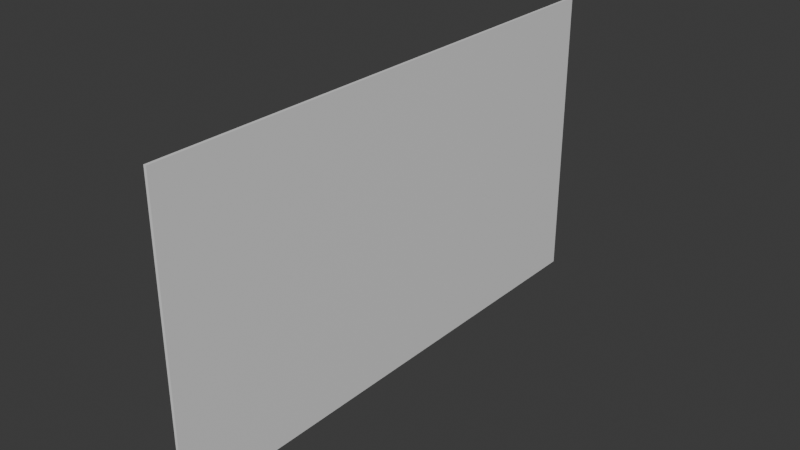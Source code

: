 # Source: Gen_Pop_Left.blend  (saved by Blender 4.4.30; exported with 4.5.12 LTS)
import bpy
from mathutils import Matrix  # noqa: F401  (used for matrix-valued properties, if any)

bpy.ops.wm.read_factory_settings(use_empty=True)
scene = bpy.context.scene
scene.name = 'Scene'

# ---- collections
col_collection = bpy.data.collections.new('Collection'); scene.collection.children.link(col_collection)

# ---- images (referenced by path relative to the original .blend; pixels are not part of the script)
import os
ASSET_DIR = os.environ.get("B2B_ASSET_DIR", "")  # directory of the original .blend (textures are referenced by path, not embedded)
HERE = os.path.dirname(os.path.abspath(__file__))  # packed textures are extracted next to this script under _unpacked/

def load_image(name, relpath, width, height, colorspace="sRGB"):
    """Load a texture the original file referenced (path relative to the .blend, or extracted next to this script)."""
    p = next((c for c in (os.path.join(HERE, relpath), os.path.join(ASSET_DIR, relpath)) if relpath and os.path.exists(c)), "")
    if p:
        img = bpy.data.images.load(p, check_existing=True)
        img.name = name
    else:  # same state as the original file: an image datablock whose file is absent (Cycles renders it pink)
        img = bpy.data.images.new(name, width, height)
        img.source = "FILE"
        img.filepath = "//" + (relpath or name)
    img.colorspace_settings.name = colorspace
    return img
img_gen_pop_left_png = load_image('Gen Pop Left.png', 'Gen Pop Left.png', 1024, 1024, 'sRGB')

# ---- materials (node trees are filled in below, after node groups)
mat_material = bpy.data.materials.new('Material')
mat_material.alpha_threshold = 0.0
mat_material.roughness = 0.5
mat_material.line_color = (0.0, 0.0, 0.0, 1.0)
mat_material_001 = bpy.data.materials.new('Material.001')

# ---- material node trees
mat_material.use_nodes = True; mat_material.node_tree.nodes.clear()
_N = mat_material.node_tree.nodes; _L = mat_material.node_tree.links
n0 = _N.new('ShaderNodeOutputMaterial'); n0.name = 'Material Output'; n0.location = (300, 300)
n1 = _N.new('ShaderNodeBsdfPrincipled'); n1.name = 'Principled BSDF'; n1.location = (10, 300)
n1.inputs[3].default_value = 1.45
_L.new(n1.outputs[0], n0.inputs[0])
n0.is_active_output = True
mat_material_001.use_nodes = True; mat_material_001.node_tree.nodes.clear()
_N = mat_material_001.node_tree.nodes; _L = mat_material_001.node_tree.links
n0 = _N.new('ShaderNodeBsdfPrincipled'); n0.name = 'Principled BSDF'; n0.location = (10, 300)
n1 = _N.new('ShaderNodeOutputMaterial'); n1.name = 'Material Output'; n1.location = (300, 300)
n2 = _N.new('ShaderNodeTexImage'); n2.name = 'Image Texture'; n2.location = (-280, 271)
n2.image = img_gen_pop_left_png
_L.new(n0.outputs[0], n1.inputs[0])
_L.new(n2.outputs[0], n0.inputs[0])
n1.is_active_output = True

# ---- world
world_world = bpy.data.worlds.new('World'); scene.world = world_world
world_world.use_nodes = True; world_world.node_tree.nodes.clear()
_N = world_world.node_tree.nodes; _L = world_world.node_tree.links
n0 = _N.new('ShaderNodeOutputWorld'); n0.name = 'World Output'; n0.location = (300, 300)
n1 = _N.new('ShaderNodeBackground'); n1.name = 'Background'; n1.location = (10, 300)
n1.inputs[0].default_value = (0.05088, 0.05088, 0.05088, 1.0)
_L.new(n1.outputs[0], n0.inputs[0])
n0.is_active_output = True
world_world.color = (0.05088, 0.05088, 0.05088)
world_world.sun_shadow_jitter_overblur = 0.0

# ---- meshes
me_cube_001 = bpy.data.meshes.new('Cube.001')
me_cube_001.from_pydata([(-1.0, -1.0, -1.0), (-1.0, -1.0, 1.0), (-1.0, 1.0, -1.0), (-1.0, 1.0, 1.0), (1.0, -1.0, -1.0), (1.0, -1.0, 1.0), (1.0, 1.0, -1.0), (1.0, 1.0, 1.0)], [], [(0, 1, 3, 2), (2, 3, 7, 6), (6, 7, 5, 4), (4, 5, 1, 0), (2, 6, 4, 0), (7, 3, 1, 5)])
me_cube_001.polygons.foreach_set('material_index', [0, 0, 0, 0, 0, 1])
_uv = me_cube_001.uv_layers.new(name='UVMap')
_uv.uv.foreach_set('vector', [6.493e-05, 0.6666, 6.493e-05, 0.3334, 0.1055, 0.3334, 0.1055, 0.6666, 0.1055, 0.6666, 0.1055, 0.3334, 0.211, 0.3334, 0.211, 0.6666, 0.211, 0.6666, 0.211, 0.3334, 0.3164, 0.3334, 0.3164, 0.6666, 0.3164, 0.6666, 0.3164, 0.3334, 0.4219, 0.3334, 0.4219, 0.6666, 0.211, 0.9999, 0.211, 0.6666, 0.3164, 0.6666, 0.3164, 0.9999, 1.003, 0.9979, 0.002708, 0.9955, 0.001251, 0.009804, 0.9985, 0.007532])
me_cube_001.materials.append(mat_material)
me_cube_001.materials.append(mat_material_001)
me_cube_001.update()

# ---- objects
ob_cube = bpy.data.objects.new('Cube', me_cube_001)

# ---- transforms, parenting, visibility, modifiers, constraints
ob_cube.location = (0.0, 0.0, 0.0)
ob_cube.rotation_euler = (1.571, 0.0, -1.571)
ob_cube.scale = (1.92, 1.08, 0.01)

# ---- collection membership
col_collection.objects.link(ob_cube)

# ---- scene / render settings (as saved in the file)
scene.frame_start = 1; scene.frame_end = 250; scene.frame_set(1)
scene.render.engine = 'BLENDER_EEVEE_NEXT'
bpy.context.view_layer.update()

# ---- added for rendering (the .blend has no active camera and no usable light): camera, sun
cam_auto = bpy.data.cameras.new('AutoCamera')
cam_auto.lens = 50.0
cam_auto.sensor_width = 36.0
cam_auto.clip_end = 1000.0
ob_auto_camera = bpy.data.objects.new('AutoCamera', cam_auto)
scene.collection.objects.link(ob_auto_camera)
ob_auto_camera.location = (4.07641, -4.89169, 3.26113)
ob_auto_camera.rotation_euler = (1.09748, -7.21219e-08, 0.694738)
scene.camera = ob_auto_camera
light_auto_sun = bpy.data.lights.new('AutoSun', 'SUN')
light_auto_sun.energy = 3.0
light_auto_sun.angle = 0.0523599
ob_auto_sun = bpy.data.objects.new('AutoSun', light_auto_sun)
scene.collection.objects.link(ob_auto_sun)
ob_auto_sun.rotation_euler = (0.872665, 0.174533, 0.523599)
bpy.context.view_layer.update()
